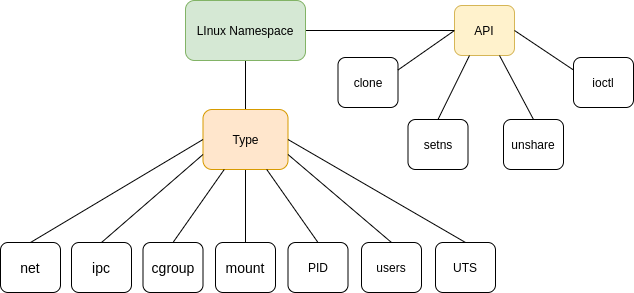

The diagram above was exported from draw.io. Its source (the exported page's mxGraphModel, read from the mxfile embedded in the PNG):
<mxGraphModel dx="355" dy="637" grid="0" gridSize="10" guides="1" tooltips="1" connect="1" arrows="1" fold="1" page="1" pageScale="1" pageWidth="827" pageHeight="1169" math="0" shadow="0">
  <root>
    <mxCell id="0" />
    <mxCell id="1" parent="0" />
    <mxCell id="I_Y1xHpaOi10LfRc_nbh-17" style="edgeStyle=orthogonalEdgeStyle;rounded=0;orthogonalLoop=1;jettySize=auto;html=1;fontSize=14;endArrow=none;endFill=0;" edge="1" parent="1" source="I_Y1xHpaOi10LfRc_nbh-1" target="I_Y1xHpaOi10LfRc_nbh-2">
      <mxGeometry relative="1" as="geometry" />
    </mxCell>
    <mxCell id="I_Y1xHpaOi10LfRc_nbh-39" style="edgeStyle=orthogonalEdgeStyle;rounded=0;orthogonalLoop=1;jettySize=auto;html=1;entryX=0;entryY=0.5;entryDx=0;entryDy=0;fontSize=14;endArrow=none;endFill=0;" edge="1" parent="1" source="I_Y1xHpaOi10LfRc_nbh-1" target="I_Y1xHpaOi10LfRc_nbh-34">
      <mxGeometry relative="1" as="geometry" />
    </mxCell>
    <mxCell id="I_Y1xHpaOi10LfRc_nbh-1" value="LInux Namespace" style="rounded=1;whiteSpace=wrap;html=1;fillColor=#d5e8d4;strokeColor=#82b366;" vertex="1" parent="1">
      <mxGeometry x="354" y="128" width="120" height="60" as="geometry" />
    </mxCell>
    <mxCell id="I_Y1xHpaOi10LfRc_nbh-22" style="edgeStyle=orthogonalEdgeStyle;rounded=0;orthogonalLoop=1;jettySize=auto;html=1;fontSize=14;endArrow=none;endFill=0;" edge="1" parent="1" source="I_Y1xHpaOi10LfRc_nbh-2" target="I_Y1xHpaOi10LfRc_nbh-5">
      <mxGeometry relative="1" as="geometry" />
    </mxCell>
    <mxCell id="I_Y1xHpaOi10LfRc_nbh-2" value="Type" style="rounded=1;whiteSpace=wrap;html=1;fillColor=#ffe6cc;strokeColor=#d79b00;" vertex="1" parent="1">
      <mxGeometry x="371.5" y="237" width="85" height="60" as="geometry" />
    </mxCell>
    <mxCell id="I_Y1xHpaOi10LfRc_nbh-5" value="&lt;font style=&quot;font-size: 14px;&quot;&gt;mount&lt;/font&gt;" style="rounded=1;whiteSpace=wrap;html=1;" vertex="1" parent="1">
      <mxGeometry x="384" y="370" width="60" height="50" as="geometry" />
    </mxCell>
    <mxCell id="I_Y1xHpaOi10LfRc_nbh-11" value="&lt;font style=&quot;font-size: 14px;&quot;&gt;cgroup&lt;/font&gt;" style="rounded=1;whiteSpace=wrap;html=1;" vertex="1" parent="1">
      <mxGeometry x="311.5" y="370" width="60" height="50" as="geometry" />
    </mxCell>
    <mxCell id="I_Y1xHpaOi10LfRc_nbh-12" value="&lt;font style=&quot;font-size: 14px;&quot;&gt;ipc&lt;/font&gt;" style="rounded=1;whiteSpace=wrap;html=1;" vertex="1" parent="1">
      <mxGeometry x="240" y="370" width="60" height="50" as="geometry" />
    </mxCell>
    <mxCell id="I_Y1xHpaOi10LfRc_nbh-13" value="&lt;font style=&quot;font-size: 14px;&quot;&gt;net&lt;/font&gt;" style="rounded=1;whiteSpace=wrap;html=1;" vertex="1" parent="1">
      <mxGeometry x="169" y="370" width="60" height="50" as="geometry" />
    </mxCell>
    <mxCell id="I_Y1xHpaOi10LfRc_nbh-14" value="PID" style="rounded=1;whiteSpace=wrap;html=1;" vertex="1" parent="1">
      <mxGeometry x="456.5" y="370" width="60" height="50" as="geometry" />
    </mxCell>
    <mxCell id="I_Y1xHpaOi10LfRc_nbh-15" value="users" style="rounded=1;whiteSpace=wrap;html=1;" vertex="1" parent="1">
      <mxGeometry x="530" y="370" width="60" height="50" as="geometry" />
    </mxCell>
    <mxCell id="I_Y1xHpaOi10LfRc_nbh-16" value="UTS" style="rounded=1;whiteSpace=wrap;html=1;" vertex="1" parent="1">
      <mxGeometry x="604" y="370" width="60" height="50" as="geometry" />
    </mxCell>
    <mxCell id="I_Y1xHpaOi10LfRc_nbh-18" value="" style="endArrow=none;html=1;rounded=0;fontSize=14;entryX=0;entryY=0.5;entryDx=0;entryDy=0;exitX=0.5;exitY=0;exitDx=0;exitDy=0;" edge="1" parent="1" source="I_Y1xHpaOi10LfRc_nbh-13" target="I_Y1xHpaOi10LfRc_nbh-2">
      <mxGeometry width="50" height="50" relative="1" as="geometry">
        <mxPoint x="420" y="339" as="sourcePoint" />
        <mxPoint x="470" y="289" as="targetPoint" />
      </mxGeometry>
    </mxCell>
    <mxCell id="I_Y1xHpaOi10LfRc_nbh-20" value="" style="endArrow=none;html=1;rounded=0;fontSize=14;entryX=0;entryY=0.75;entryDx=0;entryDy=0;exitX=0.5;exitY=0;exitDx=0;exitDy=0;" edge="1" parent="1" source="I_Y1xHpaOi10LfRc_nbh-12" target="I_Y1xHpaOi10LfRc_nbh-2">
      <mxGeometry width="50" height="50" relative="1" as="geometry">
        <mxPoint x="209" y="380" as="sourcePoint" />
        <mxPoint x="382" y="277" as="targetPoint" />
      </mxGeometry>
    </mxCell>
    <mxCell id="I_Y1xHpaOi10LfRc_nbh-21" value="" style="endArrow=none;html=1;rounded=0;fontSize=14;entryX=0.25;entryY=1;entryDx=0;entryDy=0;exitX=0.5;exitY=0;exitDx=0;exitDy=0;" edge="1" parent="1" source="I_Y1xHpaOi10LfRc_nbh-11" target="I_Y1xHpaOi10LfRc_nbh-2">
      <mxGeometry width="50" height="50" relative="1" as="geometry">
        <mxPoint x="280" y="380" as="sourcePoint" />
        <mxPoint x="382" y="292" as="targetPoint" />
      </mxGeometry>
    </mxCell>
    <mxCell id="I_Y1xHpaOi10LfRc_nbh-25" value="" style="endArrow=none;html=1;rounded=0;fontSize=14;entryX=0.75;entryY=1;entryDx=0;entryDy=0;exitX=0.5;exitY=0;exitDx=0;exitDy=0;" edge="1" parent="1" source="I_Y1xHpaOi10LfRc_nbh-14" target="I_Y1xHpaOi10LfRc_nbh-2">
      <mxGeometry width="50" height="50" relative="1" as="geometry">
        <mxPoint x="352" y="380" as="sourcePoint" />
        <mxPoint x="403" y="307" as="targetPoint" />
      </mxGeometry>
    </mxCell>
    <mxCell id="I_Y1xHpaOi10LfRc_nbh-27" value="" style="endArrow=none;html=1;rounded=0;fontSize=14;entryX=1;entryY=0.75;entryDx=0;entryDy=0;exitX=0.5;exitY=0;exitDx=0;exitDy=0;" edge="1" parent="1" source="I_Y1xHpaOi10LfRc_nbh-15" target="I_Y1xHpaOi10LfRc_nbh-2">
      <mxGeometry width="50" height="50" relative="1" as="geometry">
        <mxPoint x="497" y="380" as="sourcePoint" />
        <mxPoint x="445" y="307" as="targetPoint" />
      </mxGeometry>
    </mxCell>
    <mxCell id="I_Y1xHpaOi10LfRc_nbh-28" value="" style="endArrow=none;html=1;rounded=0;fontSize=14;entryX=1;entryY=0.5;entryDx=0;entryDy=0;exitX=0.5;exitY=0;exitDx=0;exitDy=0;" edge="1" parent="1" source="I_Y1xHpaOi10LfRc_nbh-16" target="I_Y1xHpaOi10LfRc_nbh-2">
      <mxGeometry width="50" height="50" relative="1" as="geometry">
        <mxPoint x="570" y="380" as="sourcePoint" />
        <mxPoint x="467" y="292" as="targetPoint" />
      </mxGeometry>
    </mxCell>
    <mxCell id="I_Y1xHpaOi10LfRc_nbh-29" value="clone" style="rounded=1;whiteSpace=wrap;html=1;" vertex="1" parent="1">
      <mxGeometry x="506.5" y="185" width="60" height="50" as="geometry" />
    </mxCell>
    <mxCell id="I_Y1xHpaOi10LfRc_nbh-30" value="setns" style="rounded=1;whiteSpace=wrap;html=1;" vertex="1" parent="1">
      <mxGeometry x="576.5" y="247" width="60" height="50" as="geometry" />
    </mxCell>
    <mxCell id="I_Y1xHpaOi10LfRc_nbh-31" value="ioctl" style="rounded=1;whiteSpace=wrap;html=1;" vertex="1" parent="1">
      <mxGeometry x="742" y="185" width="60" height="50" as="geometry" />
    </mxCell>
    <mxCell id="I_Y1xHpaOi10LfRc_nbh-32" value="unshare" style="rounded=1;whiteSpace=wrap;html=1;" vertex="1" parent="1">
      <mxGeometry x="672" y="247" width="60" height="50" as="geometry" />
    </mxCell>
    <mxCell id="I_Y1xHpaOi10LfRc_nbh-34" value="API" style="rounded=1;whiteSpace=wrap;html=1;fillColor=#fff2cc;strokeColor=#d6b656;" vertex="1" parent="1">
      <mxGeometry x="623" y="133" width="60" height="50" as="geometry" />
    </mxCell>
    <mxCell id="I_Y1xHpaOi10LfRc_nbh-35" value="" style="endArrow=none;html=1;rounded=0;fontSize=14;entryX=0;entryY=0.5;entryDx=0;entryDy=0;exitX=1;exitY=0.25;exitDx=0;exitDy=0;" edge="1" parent="1" source="I_Y1xHpaOi10LfRc_nbh-29" target="I_Y1xHpaOi10LfRc_nbh-34">
      <mxGeometry width="50" height="50" relative="1" as="geometry">
        <mxPoint x="570" y="380" as="sourcePoint" />
        <mxPoint x="467" y="292" as="targetPoint" />
      </mxGeometry>
    </mxCell>
    <mxCell id="I_Y1xHpaOi10LfRc_nbh-36" value="" style="endArrow=none;html=1;rounded=0;fontSize=14;entryX=0.25;entryY=1;entryDx=0;entryDy=0;exitX=0.5;exitY=0;exitDx=0;exitDy=0;" edge="1" parent="1" source="I_Y1xHpaOi10LfRc_nbh-30" target="I_Y1xHpaOi10LfRc_nbh-34">
      <mxGeometry width="50" height="50" relative="1" as="geometry">
        <mxPoint x="587" y="230" as="sourcePoint" />
        <mxPoint x="633" y="168" as="targetPoint" />
      </mxGeometry>
    </mxCell>
    <mxCell id="I_Y1xHpaOi10LfRc_nbh-37" value="" style="endArrow=none;html=1;rounded=0;fontSize=14;entryX=0.75;entryY=1;entryDx=0;entryDy=0;exitX=0.5;exitY=0;exitDx=0;exitDy=0;" edge="1" parent="1" source="I_Y1xHpaOi10LfRc_nbh-32" target="I_Y1xHpaOi10LfRc_nbh-34">
      <mxGeometry width="50" height="50" relative="1" as="geometry">
        <mxPoint x="617" y="257" as="sourcePoint" />
        <mxPoint x="648" y="193" as="targetPoint" />
      </mxGeometry>
    </mxCell>
    <mxCell id="I_Y1xHpaOi10LfRc_nbh-38" value="" style="endArrow=none;html=1;rounded=0;fontSize=14;entryX=1;entryY=0.5;entryDx=0;entryDy=0;exitX=0;exitY=0.25;exitDx=0;exitDy=0;" edge="1" parent="1" source="I_Y1xHpaOi10LfRc_nbh-31" target="I_Y1xHpaOi10LfRc_nbh-34">
      <mxGeometry width="50" height="50" relative="1" as="geometry">
        <mxPoint x="712" y="257" as="sourcePoint" />
        <mxPoint x="678" y="193" as="targetPoint" />
      </mxGeometry>
    </mxCell>
  </root>
</mxGraphModel>